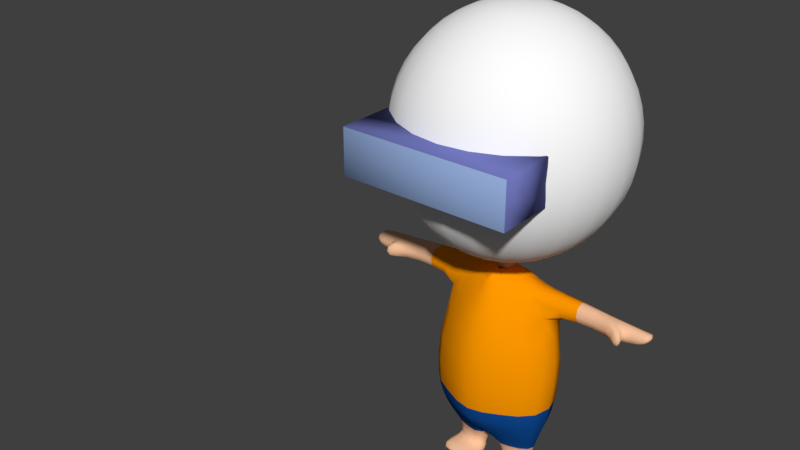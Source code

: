 # Source: 016_004.blend  (saved by Blender 2.79.0; exported with 4.5.12 LTS)
import bpy
from mathutils import Matrix  # noqa: F401  (used for matrix-valued properties, if any)

bpy.ops.wm.read_factory_settings(use_empty=True)
scene = bpy.context.scene
scene.name = 'Scene'

# ---- collections
col_collection_1 = bpy.data.collections.new('Collection 1'); scene.collection.children.link(col_collection_1)

# ---- materials (node trees are filled in below, after node groups)
mat_f7c39c = bpy.data.materials.new('#F7C39C')
mat_f7c39c.alpha_threshold = 0.0
mat_f7c39c.use_transparent_shadow = False
mat_f7c39c.diffuse_color = (0.9301, 0.5457, 0.3325, 1.0)
mat_f7c39c.roughness = 0.5
mat_ffffff = bpy.data.materials.new('#FFFFFF')
mat_ffffff.alpha_threshold = 0.0
mat_ffffff.use_transparent_shadow = False
mat_ffffff.diffuse_color = (1.0, 1.0, 1.0, 1.0)
mat_ffffff.roughness = 0.5
mat_7177bc = bpy.data.materials.new('#7177BC')
mat_7177bc.alpha_threshold = 0.0
mat_7177bc.use_transparent_shadow = False
mat_7177bc.diffuse_color = (0.1651, 0.1845, 0.5029, 1.0)
mat_7177bc.roughness = 0.5
mat_94adda = bpy.data.materials.new('#94ADDA')
mat_94adda.alpha_threshold = 0.0
mat_94adda.use_transparent_shadow = False
mat_94adda.diffuse_color = (0.2961, 0.4179, 0.7011, 1.0)
mat_94adda.roughness = 0.5
mat_ff9900 = bpy.data.materials.new('#FF9900')
mat_ff9900.alpha_threshold = 0.0
mat_ff9900.use_transparent_shadow = False
mat_ff9900.diffuse_color = (1.0, 0.3185, 0.0, 1.0)
mat_ff9900.roughness = 0.5
mat_114d97 = bpy.data.materials.new('#114D97')
mat_114d97.alpha_threshold = 0.0
mat_114d97.use_transparent_shadow = False
mat_114d97.diffuse_color = (0.005605, 0.07421, 0.3095, 1.0)
mat_114d97.roughness = 0.5

# ---- material node trees

# ---- world
world_x = bpy.data.worlds.new('ワールド'); scene.world = world_x
world_x.use_sun_shadow = False
world_x.sun_shadow_jitter_overblur = 0.0
world_x.cycles.sampling_method = 'MANUAL'

# ---- meshes
me_x = bpy.data.meshes.new('立方体')
me_x.from_pydata([(0.2179, 0.7927, 1.0), (0.5198, 0.9855, 0.8937), (0.1451, 0.6922, 1.0), (0.1451, 0.3755, 1.0), (0.2179, 0.245, 1.0), (0.5198, 0.0673, 0.8937), (0.847, 1.102, 0.5929), (0.7391, 0.1323, 0.8824), (0.7391, 0.949, 0.8824), (0.847, 0.139, 0.5934), (1.366, 0.2436, 0.8715), (1.366, 0.8775, 0.8715), (1.101, 1.076, 0.01891), (1.366, 0.2436, 0.6264), (1.905, 0.2436, 0.8476), (1.905, 0.7601, 0.8476), (1.101, -0.2645, 0.01891), (1.366, 0.8757, 0.6258), (1.905, 0.2436, 0.6267), (2.091, 0.2436, 0.8444), (2.091, 0.7601, 0.8444), (1.009, 1.011, -0.6759), (1.009, -0.364, -0.6759), (1.905, 0.7587, 0.6262), (2.124, -0.165, 0.6274), (2.091, 0.7587, 0.6262), (2.124, -0.2301, 0.797), (2.384, 0.2436, 0.8243), (2.384, 0.7375, 0.8243), (0.8768, 0.7975, -1.0), (0.8768, -0.1371, -1.0), (2.091, 0.2436, 0.6267), (2.199, 0.01871, 0.6274), (2.235, 0.02039, 0.797), (2.374, 0.2436, 0.6405), (2.561, 0.2791, 0.8132), (2.561, 0.7041, 0.8132), (0.7432, 0.1911, -1.239), (0.7432, 0.6684, -1.239), (2.374, 0.7362, 0.64), (2.548, 0.2831, 0.7461), (2.548, 0.7029, 0.7458), (0.09128, -0.1676, -1.239), (0.6519, 0.4352, -1.478), (0.6519, 0.5539, -1.478), (0.09128, 0.6994, -1.239), (0.1826, 0.3653, -1.478), (0.7536, 0.5083, -1.501), (0.1826, 0.5984, -1.478), (0.1585, -0.2354, -1.488), (0.7536, -0.2354, -1.509), (0.1281, 0.59, -1.501), (0.6942, -0.2354, -1.487), (0.1281, -0.2354, -1.508), (0.7536, -0.2354, -1.577), (0.7536, 0.4266, -1.577), (0.1281, -0.5119, -1.524), (0.1281, 0.4733, -1.577), (0.7536, -0.5119, -1.524), (0.7536, -0.5119, -1.577), (0.1281, -0.2354, -1.577), (0.1281, -0.5119, -1.577), (0.8467, 3.305, 3.272), (0.9444, 3.624, 2.935), (0.9777, 3.733, 2.572), (0.6913, 2.796, 3.562), (1.467, 2.134, 3.272), (1.636, 2.318, 2.935), (0.9444, 3.624, 2.21), (1.693, 2.381, 2.572), (0.4888, 2.134, 3.785), (1.197, 1.84, 3.562), (1.693, 0.5338, 3.272), (1.889, 0.5338, 2.935), (0.8467, 3.305, 1.872), (1.636, 2.318, 2.21), (1.955, 0.5338, 2.572), (0.253, 1.362, 3.925), (0.8467, 1.457, 3.785), (1.383, 0.5338, 3.562), (1.467, -1.066, 3.272), (1.636, -1.25, 2.935), (0.6913, 2.796, 1.582), (1.467, 2.134, 1.872), (1.889, 0.5338, 2.21), (1.693, -1.313, 2.572), (0.4383, 1.012, 3.925), (0.9777, 0.5338, 3.785), (1.197, -0.7724, 3.562), (0.8467, -2.237, 3.272), (0.9444, -2.557, 2.935), (0.4888, 2.134, 1.36), (1.197, 1.84, 1.582), (1.693, 0.5338, 1.872), (1.636, -1.25, 2.21), (0.9777, -2.666, 2.572), (0.5061, 0.5338, 3.925), (0.8467, -0.3898, 3.785), (0.6913, -1.729, 3.562), (0.253, 1.362, 1.22), (0.8467, 1.457, 1.36), (1.383, 0.5338, 1.582), (1.467, -1.066, 1.872), (0.9444, -2.557, 2.21), (0.4383, 0.05573, 3.925), (0.4888, -1.066, 3.785), (0.07257, 0.7713, 1.186), (0.4383, 1.012, 1.22), (0.9777, 0.5338, 1.36), (1.197, -0.7724, 1.582), (0.8467, -2.237, 1.872), (0.253, -0.2943, 3.925), (0.5061, 0.5338, 1.22), (0.8467, -0.3898, 1.36), (0.6913, -1.729, 1.582), (0.1451, 0.5338, 1.186), (0.1451, 0.6922, 1.188), (0.4383, 0.05573, 1.22), (0.4888, -1.066, 1.36), (0.253, -0.2943, 1.22), (0.07257, 0.2963, 1.186), (0.1451, 0.3755, 1.188), (0.0, 1.085, 0.9057), (0.0, 0.861, 1.0), (-0.2179, 0.7927, 1.0), (-0.5198, 0.9855, 0.8937), (0.0, 0.8505, 1.0), (-0.1451, 0.6922, 1.0), (-0.1451, 0.3755, 1.0), (0.0, 0.2172, 1.0), (0.0, 0.05652, 1.0), (-0.2179, 0.245, 1.0), (9.313e-10, 1.455, 0.6925), (-0.5198, 0.0673, 0.8937), (0.0, 0.8505, 0.9989), (0.0, 0.2172, 0.9332), (0.0, -0.3353, 0.912), (-0.847, 1.102, 0.5929), (-0.7391, 0.1323, 0.8824), (-0.7391, 0.949, 0.8824), (9.313e-10, 1.572, 0.01891), (-0.847, 0.139, 0.5934), (-1.366, 0.2436, 0.8715), (-1.366, 0.8775, 0.8715), (-1.101, 1.076, 0.01891), (-1.366, 0.2436, 0.6264), (-1.905, 0.2436, 0.8476), (-1.905, 0.7601, 0.8476), (0.0, -0.9941, 0.5935), (-0.0003479, 1.531, -0.6759), (-1.101, -0.2645, 0.01891), (-1.366, 0.8757, 0.6258), (-1.905, 0.2436, 0.6267), (-2.091, 0.2436, 0.8444), (-2.091, 0.7601, 0.8444), (-1.058, 1.085, -0.6759), (-1.058, -0.364, -0.6759), (-1.905, 0.7587, 0.6262), (-2.124, -0.165, 0.6274), (-2.091, 0.7587, 0.6262), (-2.124, -0.2301, 0.797), (-2.384, 0.2436, 0.8243), (-2.384, 0.7375, 0.8243), (0.000174, -1.471, 0.01891), (0.0, 0.869, -1.0), (-0.8824, 0.7975, -1.0), (-0.8824, -0.1371, -1.0), (-2.091, 0.2436, 0.6267), (-2.199, 0.01871, 0.6274), (-2.235, 0.02039, 0.797), (-2.374, 0.2436, 0.6405), (-2.561, 0.2791, 0.8132), (-2.561, 0.7041, 0.8132), (-0.7432, 0.1911, -1.239), (-0.7432, 0.6684, -1.239), (-0.0003479, -1.376, -0.6759), (-2.374, 0.7362, 0.64), (-2.548, 0.2831, 0.6622), (-2.548, 0.7029, 0.6619), (-0.09128, -0.1206, -1.239), (-0.6519, 0.4352, -1.478), (-0.6519, 0.5539, -1.478), (0.0, -0.6805, -1.0), (-0.09128, 0.6994, -1.239), (-0.1826, 0.3653, -1.478), (-0.7536, 0.5083, -1.501), (-0.1826, 0.5984, -1.478), (-0.1585, -0.2354, -1.488), (-0.7536, -0.2354, -1.509), (-0.1281, 0.59, -1.501), (-0.6942, -0.2354, -1.487), (-0.1281, -0.2354, -1.508), (-0.7536, -0.2354, -1.577), (-0.7536, 0.4266, -1.577), (-0.1281, -0.5119, -1.524), (-0.1281, 0.4733, -1.577), (-0.7536, -0.5119, -1.524), (-0.7536, -0.5119, -1.577), (-0.1281, -0.2354, -1.577), (-0.1281, -0.5119, -1.577), (0.0, 4.102, 2.935), (0.0, 3.733, 3.272), (-0.8467, 3.305, 3.272), (-0.9444, 3.624, 2.935), (0.0, 4.228, 2.572), (-0.9777, 3.733, 2.572), (0.0, 3.146, 3.562), (-0.6913, 2.796, 3.562), (-1.467, 2.134, 3.272), (-1.636, 2.318, 2.935), (0.0, 4.102, 2.21), (-0.9444, 3.624, 2.21), (-1.693, 2.381, 2.572), (0.0, 2.381, 3.785), (-0.4888, 2.134, 3.785), (-1.197, 1.84, 3.562), (-1.693, 0.5338, 3.272), (-1.889, 0.5338, 2.935), (0.0, 3.733, 1.872), (-0.8467, 3.305, 1.872), (-1.636, 2.318, 2.21), (-1.955, 0.5338, 2.572), (0.0, 1.49, 3.925), (-0.253, 1.362, 3.925), (-0.8467, 1.457, 3.785), (-1.383, 0.5338, 3.562), (-1.467, -1.066, 3.272), (-1.636, -1.25, 2.935), (0.0, 3.146, 1.582), (-0.6913, 2.796, 1.582), (-1.467, 2.134, 1.872), (-1.889, 0.5338, 2.21), (-1.693, -1.313, 2.572), (0.0, 0.5338, 3.972), (-0.4383, 1.012, 3.925), (-0.9777, 0.5338, 3.785), (-1.197, -0.7724, 3.562), (-0.8467, -2.237, 3.272), (-0.9444, -2.557, 2.935), (0.0, 2.381, 1.36), (-0.4888, 2.134, 1.36), (-1.197, 1.84, 1.582), (-1.693, 0.5338, 1.872), (-1.636, -1.25, 2.21), (-0.9777, -2.666, 2.572), (-0.5061, 0.5338, 3.925), (-0.8467, -0.3898, 3.785), (-0.6913, -1.729, 3.562), (0.0, -2.666, 3.272), (0.0, -3.035, 2.935), (0.0, 1.49, 1.22), (-0.253, 1.362, 1.22), (-0.8467, 1.457, 1.36), (-1.383, 0.5338, 1.582), (-1.467, -1.066, 1.872), (-0.9444, -2.557, 2.21), (0.0, -3.161, 2.572), (-0.4383, 0.05573, 3.925), (-0.4888, -1.066, 3.785), (0.0, -2.079, 3.562), (0.0, 0.8505, 1.188), (-0.07257, 0.7713, 1.186), (-0.4383, 1.012, 1.22), (-0.9777, 0.5338, 1.36), (-1.197, -0.7724, 1.582), (-0.8467, -2.237, 1.872), (0.0, -3.035, 2.21), (-0.253, -0.2943, 3.925), (0.0, -1.313, 3.785), (-0.5061, 0.5338, 1.22), (-0.8467, -0.3898, 1.36), (-0.6913, -1.729, 1.582), (0.0, -2.666, 1.872), (0.0, -0.4224, 3.925), (-0.1451, 0.5338, 1.186), (-0.1451, 0.6922, 1.188), (-0.4383, 0.05573, 1.22), (-0.4888, -1.066, 1.36), (0.0, -2.079, 1.582), (-0.253, -0.2943, 1.22), (0.0, -1.313, 1.36), (-0.07257, 0.2963, 1.186), (-0.1451, 0.3755, 1.188), (0.0, -0.4224, 1.22), (0.0, 0.2172, 1.188), (0.0, 0.8505, 0.8851), (0.0, 0.8505, 1.355), (0.1451, 0.6922, 0.8851), (0.1451, 0.6922, 1.355), (0.1451, 0.3755, 0.8851), (0.1451, 0.3755, 1.355), (-1.465e-08, 0.2172, 0.8851), (-1.465e-08, 0.2172, 1.355), (-0.1451, 0.3755, 0.8851), (-0.1451, 0.3755, 1.355), (-0.1451, 0.6922, 0.8851), (-0.1451, 0.6922, 1.355), (-1.361, -3.525, 2.312), (-1.361, -3.525, 2.845), (-1.361, -1.749, 2.312), (-1.361, -1.749, 2.845), (1.361, -3.525, 2.312), (1.361, -3.525, 2.845), (1.361, -1.749, 2.312), (1.361, -1.749, 2.845), (0.2599, 1.021, 0.892), (0.109, 0.8268, 1.0), (0.109, 0.1507, 1.0), (0.2599, -0.134, 0.9028), (0.4235, 1.257, 0.6423), (0.4235, -0.5755, 0.5935), (0.5363, 1.339, 0.01891), (0.465, 1.447, -0.6759), (0.5364, -0.9952, 0.01891), (0.4384, 0.8614, -1.0), (0.465, -0.8601, -0.6759), (0.4384, -0.4292, -1.0), (0.4172, 0.712, -1.239), (0.4172, -0.02218, -1.239), (0.4172, 0.02727, -1.407), (0.4172, 0.5762, -1.478), (0.4264, -0.2354, -1.457), (0.4175, 0.59, -1.501), (0.4409, -0.5119, -1.524), (0.4175, 0.5083, -1.577), (0.4409, -0.2354, -1.577), (0.4409, -0.5119, -1.577), (-0.2599, 1.021, 0.892), (-0.109, 0.8268, 1.0), (-0.109, 0.1507, 1.0), (-0.2599, -0.134, 0.9028), (-0.4235, 1.257, 0.6423), (-0.4235, -0.5755, 0.5935), (-0.5363, 1.339, 0.01891), (-0.5047, 1.447, -0.6759), (-0.5362, -0.9952, 0.01891), (-0.4412, 0.8614, -1.0), (-0.5047, -0.8601, -0.6759), (-0.4412, -0.4292, -1.0), (-0.4172, 0.712, -1.239), (-0.4172, 0.001367, -1.239), (-0.4172, 0.02727, -1.407), (-0.4172, 0.5762, -1.478), (-0.4264, -0.2354, -1.457), (-0.4175, 0.59, -1.501), (-0.4409, -0.5119, -1.524), (-0.4175, 0.5083, -1.577), (-0.4409, -0.2354, -1.577), (-0.4409, -0.5119, -1.577), (0.9379, -0.2506, -0.838), (0.9379, 0.9987, -0.838), (-0.000174, 1.262, -0.838), (-0.9801, 0.9852, -0.838), (-0.9801, -0.2506, -0.838), (-0.000174, -1.1, -0.8328), (0.4517, -0.6295, -0.838), (0.4517, 1.174, -0.838), (-0.473, -0.6295, -0.838), (-0.473, 1.174, -0.838), (-0.2179, 0.6759, 1.0), (-0.5198, 0.7897, 0.8937), (-0.7391, 0.7748, 0.8824), (-1.366, 0.7423, 0.8715), (-1.905, 0.65, 0.8476), (-0.847, 0.8966, 0.593), (-1.101, 0.7903, 0.01891), (-1.366, 0.7409, 0.6259), (-2.091, 0.65, 0.8444), (-1.058, 0.7761, -0.6759), (-1.905, 0.6489, 0.6263), (-2.384, 0.6322, 0.8243), (-0.8824, 0.5982, -1.0), (-2.091, 0.6489, 0.6263), (-2.561, 0.6135, 0.8132), (-0.7432, 0.5666, -1.239), (-2.374, 0.6312, 0.6401), (-2.548, 0.6134, 0.662), (-0.6519, 0.5286, -1.478), (-0.109, 0.6827, 1.0), (-0.9801, 0.7217, -0.838)], [], [(305, 122, 123, 306), (306, 123, 126, 2, 3, 129, 130, 307), (305, 1, 6, 309), (1, 0, 4, 5), (307, 130, 136, 308), (1, 5, 7, 8), (309, 6, 12, 311), (6, 1, 8), (5, 9, 7), (8, 7, 10, 11), (308, 136, 148, 310), (9, 13, 10, 7), (11, 10, 14, 15), (311, 12, 21, 312), (12, 6, 9, 16), (17, 6, 8, 11), (9, 6, 17, 13), (10, 13, 18, 14), (11, 15, 23, 17), (15, 14, 19, 20), (310, 148, 163, 313), (21, 12, 16, 22), (13, 17, 23, 18), (18, 24, 26, 14), (23, 15, 20, 25), (14, 26, 33, 19), (20, 19, 27, 28), (313, 163, 175, 315), (18, 23, 25, 31), (18, 31, 32, 24), (20, 28, 39, 25), (19, 31, 34, 27), (28, 27, 35, 36), (29, 30, 37, 38), (31, 25, 39, 34), (26, 24, 32, 33), (32, 31, 19, 33), (34, 40, 35, 27), (28, 36, 41, 39), (41, 36, 35, 40), (314, 317, 45, 164), (318, 316, 182, 42), (38, 37, 43, 44), (39, 41, 40, 34), (318, 319, 43, 37), (317, 320, 48, 45), (44, 43, 52, 50, 47), (182, 164, 45, 42), (42, 45, 48, 46), (319, 321, 52, 43), (320, 322, 51, 48), (49, 46, 48, 51, 53), (47, 50, 54, 55), (321, 323, 58, 52), (49, 53, 56), (322, 47, 55, 324), (54, 50, 58, 59), (324, 55, 54, 325), (50, 52, 58), (60, 53, 51, 57), (56, 53, 60, 61), (325, 54, 59, 326), (323, 56, 61, 326), (200, 201, 62, 63), (204, 200, 63, 64), (201, 206, 65, 62), (63, 62, 66, 67), (210, 204, 64, 68), (64, 63, 67, 69), (206, 213, 70, 65), (62, 65, 71, 66), (67, 66, 72, 73), (218, 210, 68, 74), (68, 64, 69, 75), (69, 67, 73, 76), (213, 222, 77, 70), (65, 70, 78, 71), (66, 71, 79, 72), (73, 72, 80, 81), (228, 218, 74, 82), (74, 68, 75, 83), (75, 69, 76, 84), (76, 73, 81, 85), (222, 233, 77), (70, 77, 86, 78), (71, 78, 87, 79), (72, 79, 88, 80), (81, 80, 89, 90), (239, 228, 82, 91), (82, 74, 83, 92), (83, 75, 84, 93), (84, 76, 85, 94), (85, 81, 90, 95), (77, 233, 86), (78, 86, 96, 87), (79, 87, 97, 88), (80, 88, 98, 89), (90, 89, 248, 249), (250, 239, 91, 99), (91, 82, 92, 100), (92, 83, 93, 101), (93, 84, 94, 102), (94, 85, 95, 103), (95, 90, 249, 256), (86, 233, 96), (87, 96, 104, 97), (88, 97, 105, 98), (89, 98, 259, 248), (260, 250, 99, 106), (99, 91, 100, 107), (100, 92, 101, 108), (101, 93, 102, 109), (102, 94, 103, 110), (103, 95, 256, 266), (96, 233, 104), (97, 104, 111, 105), (98, 105, 268, 259), (106, 99, 107, 116), (107, 100, 108, 112), (108, 101, 109, 113), (109, 102, 110, 114), (110, 103, 266, 272), (104, 233, 111), (105, 111, 273, 268), (116, 107, 112, 115), (112, 108, 113, 117), (113, 109, 114, 118), (114, 110, 272, 278), (111, 233, 273), (115, 112, 117, 121), (117, 113, 118, 119), (118, 114, 278, 280), (121, 117, 119, 120), (119, 118, 280, 283), (120, 119, 283, 284), (327, 328, 123, 122), (328, 378, 329, 130, 129, 128, 127, 126, 123), (327, 331, 137, 125), (360, 133, 131, 359), (126, 134, 123), (130, 136, 135, 129), (329, 330, 136, 130), (360, 361, 138, 133), (331, 333, 144, 137), (137, 139, 125), (133, 138, 141), (361, 362, 142, 138), (330, 332, 148, 136), (141, 138, 142, 145), (362, 363, 146, 142), (333, 334, 155, 144), (365, 150, 141, 364), (151, 143, 139, 137), (364, 366, 151, 137), (142, 146, 152, 145), (143, 151, 157, 147), (363, 367, 153, 146), (332, 335, 163, 148), (368, 156, 150, 365), (366, 369, 157, 151), (152, 146, 160, 158), (157, 159, 154, 147), (146, 153, 169, 160), (367, 370, 161, 153), (335, 337, 175, 163), (369, 372, 159, 157), (152, 158, 168, 167), (154, 159, 176, 162), (153, 161, 170, 167), (370, 373, 171, 161), (371, 374, 173, 166), (372, 375, 176, 159), (160, 169, 168, 158), (168, 169, 153, 167), (170, 161, 171, 177), (162, 176, 178, 172), (376, 177, 171, 373), (336, 164, 183, 339), (340, 179, 182, 338), (374, 377, 180, 173), (375, 170, 177, 376), (340, 173, 180, 341), (339, 183, 186, 342), (181, 185, 188, 190, 180, 377), (182, 179, 183, 164), (179, 184, 186, 183), (341, 180, 190, 343), (342, 186, 189, 344), (187, 191, 189, 186, 184), (185, 193, 192, 188), (343, 190, 196, 345), (187, 194, 191), (344, 346, 193, 185), (192, 197, 196, 188), (346, 347, 192, 193), (188, 196, 190), (198, 195, 189, 191), (194, 199, 198, 191), (347, 348, 197, 192), (345, 348, 199, 194), (200, 203, 202, 201), (204, 205, 203, 200), (201, 202, 207, 206), (203, 209, 208, 202), (210, 211, 205, 204), (205, 212, 209, 203), (206, 207, 214, 213), (202, 208, 215, 207), (209, 217, 216, 208), (218, 219, 211, 210), (211, 220, 212, 205), (212, 221, 217, 209), (213, 214, 223, 222), (207, 215, 224, 214), (208, 216, 225, 215), (217, 227, 226, 216), (228, 229, 219, 218), (219, 230, 220, 211), (220, 231, 221, 212), (221, 232, 227, 217), (222, 223, 233), (214, 224, 234, 223), (215, 225, 235, 224), (216, 226, 236, 225), (227, 238, 237, 226), (239, 240, 229, 228), (229, 241, 230, 219), (230, 242, 231, 220), (231, 243, 232, 221), (232, 244, 238, 227), (223, 234, 233), (224, 235, 245, 234), (225, 236, 246, 235), (226, 237, 247, 236), (238, 249, 248, 237), (250, 251, 240, 239), (240, 252, 241, 229), (241, 253, 242, 230), (242, 254, 243, 231), (243, 255, 244, 232), (244, 256, 249, 238), (234, 245, 233), (235, 246, 257, 245), (236, 247, 258, 246), (237, 248, 259, 247), (260, 261, 251, 250), (251, 262, 252, 240), (252, 263, 253, 241), (253, 264, 254, 242), (254, 265, 255, 243), (255, 266, 256, 244), (245, 257, 233), (246, 258, 267, 257), (247, 259, 268, 258), (261, 275, 262, 251), (262, 269, 263, 252), (263, 270, 264, 253), (264, 271, 265, 254), (265, 272, 266, 255), (257, 267, 233), (258, 268, 273, 267), (275, 274, 269, 262), (269, 276, 270, 263), (270, 277, 271, 264), (271, 278, 272, 265), (267, 273, 233), (274, 282, 276, 269), (276, 279, 277, 270), (277, 280, 278, 271), (282, 281, 279, 276), (279, 283, 280, 277), (281, 284, 283, 279), (350, 21, 22, 349), (356, 312, 21, 350), (358, 352, 155, 334), (379, 353, 156, 368), (357, 337, 156, 353), (355, 349, 22, 315), (285, 286, 288, 287), (287, 288, 290, 289), (289, 290, 292, 291), (291, 292, 294, 293), (288, 286, 296, 294, 292, 290), (293, 294, 296, 295), (295, 296, 286, 285), (285, 287, 289, 291, 293, 295), (297, 298, 300, 299), (299, 300, 304, 303), (303, 304, 302, 301), (301, 302, 298, 297), (299, 303, 301, 297), (304, 300, 298, 302), (354, 355, 315, 175), (351, 149, 312, 356), (58, 323, 326, 59), (60, 325, 326, 61), (57, 324, 325, 60), (51, 322, 324, 57), (49, 56, 323, 321), (44, 47, 322, 320), (46, 49, 321, 319), (38, 44, 320, 317), (42, 46, 319, 318), (37, 30, 316, 318), (29, 38, 317, 314), (16, 313, 315, 22), (9, 310, 313, 16), (140, 311, 312, 149), (5, 308, 310, 9), (132, 309, 311, 140), (4, 307, 308, 5), (122, 305, 309, 132), (0, 306, 307, 4), (1, 305, 306, 0), (354, 175, 337, 357), (351, 358, 334, 149), (196, 197, 348, 345), (198, 199, 348, 347), (195, 198, 347, 346), (189, 195, 346, 344), (187, 343, 345, 194), (181, 342, 344, 185), (184, 341, 343, 187), (174, 339, 342, 181), (179, 340, 341, 184), (173, 340, 338, 166), (165, 336, 339, 174), (150, 156, 337, 335), (141, 150, 335, 332), (140, 149, 334, 333), (133, 141, 332, 330), (132, 140, 333, 331), (131, 133, 330, 329), (122, 132, 331, 327), (359, 131, 329, 378), (125, 124, 328, 327), (164, 336, 358, 351), (182, 354, 357, 338), (164, 351, 356, 314), (182, 316, 355, 354), (316, 30, 349, 355), (338, 357, 353, 166), (371, 166, 353, 379), (336, 165, 352, 358), (314, 356, 350, 29), (29, 350, 349, 30), (165, 371, 379, 352), (124, 359, 378, 328), (352, 379, 368, 155), (176, 375, 376, 178), (174, 181, 377, 374), (178, 376, 373, 172), (167, 170, 375, 372), (165, 174, 374, 371), (162, 172, 373, 370), (152, 167, 372, 369), (154, 162, 370, 367), (145, 152, 369, 366), (155, 368, 365, 144), (147, 154, 367, 363), (141, 145, 366, 364), (144, 365, 364, 137), (143, 147, 363, 362), (139, 143, 362, 361), (125, 139, 361, 360), (125, 360, 359, 124)])
me_x.polygons.foreach_set('use_smooth', [True] * 366)
me_x.polygons.foreach_set('material_index', [4, 4, 4, 4, 4, 4, 4, 4, 4, 4, 4, 4, 0, 4, 4, 4, 4, 0, 0, 0, 4, 4, 0, 0, 0, 0, 0, 4, 0, 0, 0, 0, 0, 5, 0, 0, 0, 0, 0, 0, 5, 5, 0, 0, 0, 0, 0, 5, 0, 0, 0, 0, 0, 0, 0, 0, 0, 0, 0, 0, 0, 0, 0, 1, 1, 1, 1, 1, 1, 1, 1, 1, 1, 1, 1, 1, 1, 1, 1, 1, 1, 1, 1, 1, 1, 1, 1, 1, 1, 1, 1, 1, 1, 1, 1, 1, 1, 1, 1, 1, 1, 1, 1, 1, 1, 1, 1, 1, 1, 1, 1, 1, 1, 1, 1, 1, 1, 1, 1, 1, 1, 1, 1, 1, 1, 1, 1, 1, 1, 1, 1, 1, 1, 1, 1, 4, 4, 4, 4, 0, 0, 4, 4, 4, 4, 4, 4, 4, 4, 0, 4, 4, 4, 4, 0, 0, 0, 4, 4, 0, 0, 0, 0, 0, 4, 0, 0, 0, 0, 0, 5, 0, 0, 0, 0, 0, 0, 5, 5, 0, 0, 0, 0, 0, 5, 0, 0, 0, 0, 0, 0, 0, 0, 0, 0, 0, 0, 0, 0, 0, 1, 1, 1, 1, 1, 1, 1, 1, 1, 1, 1, 1, 1, 1, 1, 1, 1, 1, 1, 1, 1, 1, 1, 1, 1, 1, 1, 1, 1, 1, 1, 1, 1, 1, 1, 1, 1, 1, 1, 1, 1, 1, 1, 1, 1, 1, 1, 1, 1, 1, 1, 1, 1, 1, 1, 1, 1, 1, 1, 1, 1, 1, 1, 1, 1, 1, 1, 1, 1, 1, 1, 1, 5, 5, 5, 5, 5, 5, 0, 0, 0, 0, 1, 0, 0, 0, 2, 1, 2, 3, 2, 2, 5, 5, 0, 0, 0, 0, 0, 0, 0, 0, 0, 5, 5, 4, 4, 4, 4, 4, 4, 4, 4, 4, 5, 5, 0, 0, 0, 0, 0, 0, 0, 0, 0, 5, 5, 4, 4, 4, 4, 4, 4, 4, 4, 4, 5, 5, 5, 5, 5, 5, 5, 5, 5, 5, 5, 4, 5, 0, 0, 0, 0, 5, 0, 0, 0, 0, 4, 0, 4, 4, 0, 4, 4, 4])
_k = {(285, 287): 1.0, (286, 288): 1.0, (287, 289): 1.0, (288, 290): 1.0, (289, 291): 1.0, (290, 292): 1.0, (291, 293): 1.0, (292, 294): 1.0, (293, 295): 1.0, (294, 296): 1.0, (285, 295): 1.0, (286, 296): 1.0, (297, 299): 1.0, (297, 298): 1.0, (298, 300): 1.0, (299, 300): 1.0, (299, 303): 1.0, (300, 304): 1.0, (303, 304): 1.0, (301, 303): 1.0, (302, 304): 1.0, (301, 302): 1.0, (297, 301): 1.0, (298, 302): 1.0}
me_x.attributes.new('crease_edge', 'FLOAT', 'EDGE').data.foreach_set('value', [_k.get((min(e.vertices), max(e.vertices)), 0.0) for e in me_x.edges])
_uv = me_x.uv_layers.new(name='UVMap')
_uv.uv.foreach_set('vector', [0.5, 0.0, 1.0, 0.0, 1.0, 1.0, 0.5, 1.0, 0.6768, 0.9268, 0.8536, 0.8536, 1.0, 0.5, 0.8536, 0.1464, 0.5, 0.0, 0.1464, 0.1464, 0.0, 0.5, 0.07322, 0.6768, 0.5, 0.0, 1.0, 0.0, 1.0, 1.0, 0.5, 1.0, 0.0, 0.0, 1.0, 0.0, 1.0, 1.0, 0.0, 1.0, 0.5, 0.0, 1.0, 0.0, 1.0, 1.0, 0.5, 1.0, 0.0, 0.0, 1.0, 0.0, 1.0, 1.0, 0.0, 1.0, 0.5, 0.0, 1.0, 0.0, 1.0, 1.0, 0.5, 1.0, 0.0, 0.0, 1.0, 0.0, 1.0, 1.0, 0.0, 0.0, 1.0, 0.0, 1.0, 1.0, 0.0, 0.0, 1.0, 0.0, 1.0, 1.0, 0.0, 1.0, 0.5, 0.0, 1.0, 0.0, 1.0, 1.0, 0.5, 1.0, 0.0, 0.0, 1.0, 0.0, 1.0, 1.0, 0.0, 1.0, 0.0, 0.0, 1.0, 0.0, 1.0, 1.0, 0.0, 1.0, 0.5, 0.0, 1.0, 0.0, 1.0, 1.0, 0.5, 1.0, 0.0, 0.0, 1.0, 0.0, 1.0, 1.0, 0.0, 1.0, 0.0, 0.0, 1.0, 0.0, 1.0, 1.0, 0.0, 1.0, 0.0, 0.0, 1.0, 0.0, 1.0, 1.0, 0.0, 1.0, 0.0, 0.0, 1.0, 0.0, 1.0, 1.0, 0.0, 1.0, 0.0, 0.0, 1.0, 0.0, 1.0, 1.0, 0.0, 1.0, 0.0, 0.0, 1.0, 0.0, 1.0, 1.0, 0.0, 1.0, 0.5, 0.0, 1.0, 0.0, 1.0, 1.0, 0.5, 1.0, 0.0, 0.0, 1.0, 0.0, 1.0, 1.0, 0.0, 1.0, 0.0, 0.0, 1.0, 0.0, 1.0, 1.0, 0.0, 1.0, 0.0, 0.0, 1.0, 0.0, 1.0, 1.0, 0.0, 1.0, 0.0, 0.0, 1.0, 0.0, 1.0, 1.0, 0.0, 1.0, 0.0, 0.0, 1.0, 0.0, 1.0, 1.0, 0.0, 1.0, 0.0, 0.0, 1.0, 0.0, 1.0, 1.0, 0.0, 1.0, 0.5, 0.0, 1.0, 0.0, 1.0, 1.0, 0.5, 1.0, 0.0, 0.0, 1.0, 0.0, 1.0, 1.0, 0.0, 1.0, 0.0, 0.0, 1.0, 0.0, 1.0, 1.0, 0.0, 1.0, 0.0, 0.0, 1.0, 0.0, 1.0, 1.0, 0.0, 1.0, 0.0, 0.0, 1.0, 0.0, 1.0, 1.0, 0.0, 1.0, 0.0, 0.0, 1.0, 0.0, 1.0, 1.0, 0.0, 1.0, 0.0, 0.0, 1.0, 0.0, 1.0, 1.0, 0.0, 1.0, 0.0, 0.0, 1.0, 0.0, 1.0, 1.0, 0.0, 1.0, 0.0, 0.0, 1.0, 0.0, 1.0, 1.0, 0.0, 1.0, 0.0, 0.0, 1.0, 0.0, 1.0, 1.0, 0.0, 1.0, 0.0, 0.0, 1.0, 0.0, 1.0, 1.0, 0.0, 1.0, 0.0, 0.0, 1.0, 0.0, 1.0, 1.0, 0.0, 1.0, 0.0, 0.0, 1.0, 0.0, 1.0, 1.0, 0.0, 1.0, 0.0, 0.5, 1.0, 0.5, 1.0, 1.0, 0.0, 1.0, 0.0, 0.5, 1.0, 0.5, 1.0, 1.0, 0.0, 1.0, 0.0, 0.0, 1.0, 0.0, 1.0, 1.0, 0.0, 1.0, 0.0, 0.0, 1.0, 0.0, 1.0, 1.0, 0.0, 1.0, 0.0, 0.5, 1.0, 0.5, 1.0, 1.0, 0.0, 1.0, 0.0, 0.5, 1.0, 0.5, 1.0, 1.0, 0.0, 1.0, 0.5, 1.0, 0.9755, 0.6545, 0.7939, 0.09549, 0.2061, 0.09549, 0.02447, 0.6545, 0.0, 0.0, 1.0, 0.0, 1.0, 1.0, 0.0, 1.0, 0.0, 0.0, 1.0, 0.0, 1.0, 1.0, 0.0, 1.0, 0.0, 0.5, 1.0, 0.5, 1.0, 1.0, 0.0, 1.0, 0.0, 0.5, 1.0, 0.5, 1.0, 1.0, 0.0, 1.0, 0.5, 1.0, 0.9755, 0.6545, 0.7939, 0.09549, 0.2061, 0.09549, 0.02447, 0.6545, 0.0, 0.0, 1.0, 0.0, 1.0, 1.0, 0.0, 1.0, 0.0, 0.5, 1.0, 0.5, 1.0, 1.0, 0.0, 1.0, 0.0, 0.0, 1.0, 0.0, 1.0, 1.0, 0.5, 0.0, 1.0, 0.0, 1.0, 1.0, 0.5, 1.0, 0.0, 0.0, 1.0, 0.0, 1.0, 1.0, 0.0, 1.0, 0.5, 0.0, 1.0, 0.0, 1.0, 1.0, 0.5, 1.0, 0.0, 0.0, 1.0, 0.0, 1.0, 1.0, 0.0, 0.0, 1.0, 0.0, 1.0, 1.0, 0.0, 1.0, 0.0, 0.0, 1.0, 0.0, 1.0, 1.0, 0.0, 1.0, 0.5, 0.0, 1.0, 0.0, 1.0, 1.0, 0.5, 1.0, 0.5, 0.0, 1.0, 0.0, 1.0, 1.0, 0.5, 1.0, 0.0, 0.0, 1.0, 0.0, 1.0, 1.0, 0.0, 1.0, 0.0, 0.0, 1.0, 0.0, 1.0, 1.0, 0.0, 1.0, 0.0, 0.0, 1.0, 0.0, 1.0, 1.0, 0.0, 1.0, 0.0, 0.0, 1.0, 0.0, 1.0, 1.0, 0.0, 1.0, 0.0, 0.0, 1.0, 0.0, 1.0, 1.0, 0.0, 1.0, 0.0, 0.0, 1.0, 0.0, 1.0, 1.0, 0.0, 1.0, 0.0, 0.0, 1.0, 0.0, 1.0, 1.0, 0.0, 1.0, 0.0, 0.0, 1.0, 0.0, 1.0, 1.0, 0.0, 1.0, 0.0, 0.0, 1.0, 0.0, 1.0, 1.0, 0.0, 1.0, 0.0, 0.0, 1.0, 0.0, 1.0, 1.0, 0.0, 1.0, 0.0, 0.0, 1.0, 0.0, 1.0, 1.0, 0.0, 1.0, 0.5, 0.0, 1.0, 0.01704, 1.0, 0.5, 0.5, 0.5, 0.0, 0.0, 1.0, 0.0, 1.0, 1.0, 0.0, 1.0, 0.0, 0.0, 1.0, 0.0, 1.0, 1.0, 0.0, 1.0, 0.0, 0.0, 1.0, 0.0, 1.0, 1.0, 0.0, 1.0, 0.0, 0.0, 1.0, 0.0, 1.0, 1.0, 0.0, 1.0, 0.0, 0.0, 1.0, 0.0, 1.0, 1.0, 0.0, 1.0, 0.0, 0.0, 1.0, 0.0, 1.0, 1.0, 0.0, 1.0, 0.0, 0.01704, 0.5, 0.0, 0.5, 0.5, 0.0, 0.5, 0.5, 0.5, 1.0, 0.5, 1.0, 0.983, 0.5, 1.0, 0.0, 0.0, 1.0, 0.0, 1.0, 1.0, 0.0, 0.0, 1.0, 0.0, 1.0, 1.0, 0.0, 1.0, 0.0, 0.0, 1.0, 0.0, 1.0, 1.0, 0.0, 1.0, 0.0, 0.0, 1.0, 0.0, 1.0, 1.0, 0.0, 1.0, 0.0, 0.0, 1.0, 0.0, 1.0, 1.0, 0.0, 1.0, 0.0, 0.0, 1.0, 0.0, 1.0, 1.0, 0.0, 1.0, 0.0, 0.0, 1.0, 0.0, 1.0, 1.0, 0.0, 1.0, 0.0, 0.0, 1.0, 0.0, 1.0, 1.0, 0.0, 1.0, 0.0, 0.5, 0.5, 0.5, 0.5, 1.0, 0.0, 0.983, 0.0, 0.0, 1.0, 0.0, 1.0, 1.0, 0.0, 1.0, 0.0, 0.0, 1.0, 0.0, 1.0, 1.0, 0.0, 0.0, 1.0, 0.0, 1.0, 1.0, 0.0, 1.0, 0.0, 0.0, 1.0, 0.0, 1.0, 1.0, 0.0, 1.0, 0.0, 0.0, 1.0, 0.0, 1.0, 1.0, 0.0, 1.0, 0.0, 0.0, 1.0, 0.0, 1.0, 1.0, 0.0, 1.0, 0.0, 0.0, 1.0, 0.0, 1.0, 1.0, 0.0, 1.0, 0.0, 0.0, 1.0, 0.0, 1.0, 1.0, 0.0, 1.0, 0.0, 0.0, 1.0, 0.0, 1.0, 1.0, 0.0, 1.0, 0.0, 0.0, 1.0, 0.0, 1.0, 1.0, 0.0, 1.0, 0.0, 0.0, 1.0, 0.0, 1.0, 1.0, 0.0, 1.0, 0.0, 0.0, 1.0, 0.0, 1.0, 1.0, 0.0, 1.0, 0.0, 0.0, 1.0, 0.0, 1.0, 1.0, 0.0, 0.0, 1.0, 0.0, 1.0, 1.0, 0.0, 1.0, 0.0, 0.0, 1.0, 0.0, 1.0, 1.0, 0.0, 1.0, 0.0, 0.0, 1.0, 0.0, 1.0, 1.0, 0.0, 1.0, 0.0, 0.0, 1.0, 0.0, 1.0, 1.0, 0.0, 1.0, 0.0, 0.0, 1.0, 0.0, 1.0, 1.0, 0.0, 1.0, 0.0, 0.0, 1.0, 0.0, 1.0, 1.0, 0.0, 1.0, 0.0, 0.0, 1.0, 0.0, 1.0, 1.0, 0.0, 1.0, 0.0, 0.0, 1.0, 0.0, 1.0, 1.0, 0.0, 1.0, 0.0, 0.0, 1.0, 0.0, 1.0, 1.0, 0.0, 1.0, 0.0, 0.0, 1.0, 0.0, 1.0, 1.0, 0.0, 0.0, 1.0, 0.0, 1.0, 1.0, 0.0, 1.0, 0.0, 0.0, 1.0, 0.0, 1.0, 1.0, 0.0, 1.0, 0.0, 0.0, 1.0, 0.0, 1.0, 1.0, 0.0, 1.0, 0.0, 0.0, 1.0, 0.0, 1.0, 1.0, 0.0, 1.0, 0.0, 0.0, 1.0, 0.0, 1.0, 1.0, 0.0, 1.0, 0.0, 0.0, 1.0, 0.0, 1.0, 1.0, 0.0, 1.0, 0.0, 0.0, 1.0, 0.0, 1.0, 1.0, 0.0, 1.0, 0.0, 0.0, 1.0, 0.0, 1.0, 1.0, 0.0, 0.0, 1.0, 0.0, 1.0, 1.0, 0.0, 1.0, 0.0, 0.0, 1.0, 0.0, 1.0, 1.0, 0.0, 1.0, 0.0, 0.0, 1.0, 0.0, 1.0, 1.0, 0.0, 1.0, 0.0, 0.0, 1.0, 0.0, 1.0, 1.0, 0.0, 1.0, 0.0, 0.0, 1.0, 0.0, 1.0, 1.0, 0.0, 1.0, 0.0, 0.0, 1.0, 0.0, 1.0, 1.0, 0.0, 0.0, 1.0, 0.0, 1.0, 1.0, 0.0, 1.0, 0.0, 0.0, 1.0, 0.0, 1.0, 1.0, 0.0, 1.0, 0.0, 0.0, 1.0, 0.0, 1.0, 1.0, 0.0, 1.0, 0.0, 0.0, 1.0, 0.0, 1.0, 1.0, 0.0, 1.0, 0.0, 0.0, 1.0, 0.0, 1.0, 1.0, 0.0, 1.0, 0.0, 0.0, 1.0, 0.0, 1.0, 1.0, 0.0, 1.0, 0.0, 0.5, 1.0, 0.5, 1.0, 1.0, 0.0, 1.0, 0.3232, 0.9268, 0.625, 0.8018, 0.9268, 0.6768, 1.0, 0.5, 0.8536, 0.1464, 0.5, 0.0, 0.1464, 0.1464, 0.0, 0.5, 0.1464, 0.8536, 0.0, 0.5, 1.0, 0.5, 1.0, 1.0, 0.0, 1.0, 0.5, 0.0, 1.0, 0.0, 1.0, 1.0, 0.5, 1.0, 0.0, 0.0, 1.0, 0.0, 1.0, 1.0, 0.0, 0.0, 1.0, 0.0, 1.0, 1.0, 0.0, 1.0, 0.0, 0.5, 1.0, 0.5, 1.0, 1.0, 0.0, 1.0, 0.0, 0.5, 1.0, 0.5, 1.0, 1.0, 0.0, 1.0, 0.0, 0.5, 1.0, 0.5, 1.0, 1.0, 0.0, 1.0, 0.0, 0.0, 1.0, 0.0, 1.0, 1.0, 0.0, 0.0, 1.0, 0.0, 1.0, 1.0, 0.0, 0.5, 1.0, 0.5, 1.0, 1.0, 0.0, 1.0, 0.0, 0.5, 1.0, 0.5, 1.0, 1.0, 0.0, 1.0, 0.0, 0.0, 1.0, 0.0, 1.0, 1.0, 0.0, 1.0, 0.0, 0.5, 1.0, 0.5, 1.0, 1.0, 0.0, 1.0, 0.0, 0.5, 1.0, 0.5, 1.0, 1.0, 0.0, 1.0, 0.5, 0.0, 1.0, 0.0, 1.0, 1.0, 0.5, 1.0, 0.0, 0.0, 1.0, 0.0, 1.0, 1.0, 0.0, 1.0, 0.0, 0.5, 1.0, 0.5, 1.0, 1.0, 0.0, 1.0, 0.0, 0.0, 1.0, 0.0, 1.0, 1.0, 0.0, 1.0, 0.0, 0.0, 1.0, 0.0, 1.0, 1.0, 0.0, 1.0, 0.0, 0.5, 1.0, 0.5, 1.0, 1.0, 0.0, 1.0, 0.0, 0.5, 1.0, 0.5, 1.0, 1.0, 0.0, 1.0, 0.5, 0.0, 1.0, 0.0, 1.0, 1.0, 0.5, 1.0, 0.0, 0.5, 1.0, 0.5, 1.0, 1.0, 0.0, 1.0, 0.0, 0.0, 1.0, 0.0, 1.0, 1.0, 0.0, 1.0, 0.0, 0.0, 1.0, 0.0, 1.0, 1.0, 0.0, 1.0, 0.0, 0.0, 1.0, 0.0, 1.0, 1.0, 0.0, 1.0, 0.0, 0.5, 1.0, 0.5, 1.0, 1.0, 0.0, 1.0, 0.0, 0.5, 1.0, 0.5, 1.0, 1.0, 0.0, 1.0, 0.0, 0.5, 1.0, 0.5, 1.0, 1.0, 0.0, 1.0, 0.0, 0.0, 1.0, 0.0, 1.0, 1.0, 0.0, 1.0, 0.0, 0.0, 1.0, 0.0, 1.0, 1.0, 0.0, 1.0, 0.0, 0.0, 1.0, 0.0, 1.0, 1.0, 0.0, 1.0, 0.0, 0.5, 1.0, 0.5, 1.0, 1.0, 0.0, 1.0, 0.0, 0.5, 1.0, 0.5, 1.0, 1.0, 0.0, 1.0, 0.0, 0.5, 1.0, 0.5, 1.0, 1.0, 0.0, 1.0, 0.0, 0.0, 1.0, 0.0, 1.0, 1.0, 0.0, 1.0, 0.0, 0.0, 1.0, 0.0, 1.0, 1.0, 0.0, 1.0, 0.0, 0.0, 1.0, 0.0, 1.0, 1.0, 0.0, 1.0, 0.0, 0.0, 1.0, 0.0, 1.0, 1.0, 0.0, 1.0, 0.5, 0.0, 1.0, 0.0, 1.0, 1.0, 0.5, 1.0, 0.5, 0.0, 1.0, 0.0, 1.0, 1.0, 0.5, 1.0, 0.5, 0.0, 1.0, 0.0, 1.0, 1.0, 0.5, 1.0, 0.0, 0.5, 1.0, 0.5, 1.0, 1.0, 0.0, 1.0, 0.5, 0.0, 1.0, 0.0, 1.0, 1.0, 0.5, 1.0, 0.5, 0.0, 1.0, 0.0, 1.0, 1.0, 0.5, 1.0, 0.5, 0.0, 1.0, 0.0, 1.0, 1.0, 0.5, 1.0, 0.5, 1.0, 0.9755, 0.6545, 0.7939, 0.09549, 0.2061, 0.09549, 0.02447, 0.6545, 0.2622, 0.8273, 0.0, 0.0, 1.0, 0.0, 1.0, 1.0, 0.0, 1.0, 0.0, 0.0, 1.0, 0.0, 1.0, 1.0, 0.0, 1.0, 0.5, 0.0, 1.0, 0.0, 1.0, 1.0, 0.5, 1.0, 0.5, 0.0, 1.0, 0.0, 1.0, 1.0, 0.5, 1.0, 0.5, 1.0, 0.9755, 0.6545, 0.7939, 0.09549, 0.2061, 0.09549, 0.02447, 0.6545, 0.0, 0.0, 1.0, 0.0, 1.0, 1.0, 0.0, 1.0, 0.5, 0.0, 1.0, 0.0, 1.0, 1.0, 0.5, 1.0, 0.0, 0.0, 1.0, 0.0, 1.0, 1.0, 0.0, 0.5, 1.0, 0.5, 1.0, 1.0, 0.0, 1.0, 0.0, 0.0, 1.0, 0.0, 1.0, 1.0, 0.0, 1.0, 0.0, 0.5, 1.0, 0.5, 1.0, 1.0, 0.0, 1.0, 0.0, 0.0, 1.0, 0.0, 1.0, 1.0, 0.0, 0.0, 1.0, 0.0, 1.0, 1.0, 0.0, 1.0, 0.0, 0.0, 1.0, 0.0, 1.0, 1.0, 0.0, 1.0, 0.0, 0.5, 1.0, 0.5, 1.0, 1.0, 0.0, 1.0, 0.0, 0.5, 1.0, 0.5, 1.0, 1.0, 0.0, 1.0, 0.0, 0.0, 1.0, 0.0, 1.0, 1.0, 0.0, 1.0, 0.0, 0.0, 1.0, 0.0, 1.0, 1.0, 0.0, 1.0, 0.0, 0.0, 1.0, 0.0, 1.0, 1.0, 0.0, 1.0, 0.0, 0.0, 1.0, 0.0, 1.0, 1.0, 0.0, 1.0, 0.0, 0.0, 1.0, 0.0, 1.0, 1.0, 0.0, 1.0, 0.0, 0.0, 1.0, 0.0, 1.0, 1.0, 0.0, 1.0, 0.0, 0.0, 1.0, 0.0, 1.0, 1.0, 0.0, 1.0, 0.0, 0.0, 1.0, 0.0, 1.0, 1.0, 0.0, 1.0, 0.0, 0.0, 1.0, 0.0, 1.0, 1.0, 0.0, 1.0, 0.0, 0.0, 1.0, 0.0, 1.0, 1.0, 0.0, 1.0, 0.0, 0.0, 1.0, 0.0, 1.0, 1.0, 0.0, 1.0, 0.0, 0.0, 1.0, 0.0, 1.0, 1.0, 0.0, 1.0, 0.0, 0.0, 1.0, 0.0, 1.0, 1.0, 0.0, 1.0, 0.0, 0.0, 1.0, 0.0, 1.0, 1.0, 0.0, 1.0, 0.0, 0.0, 1.0, 0.0, 1.0, 1.0, 0.0, 1.0, 0.0, 0.0, 1.0, 0.0, 1.0, 1.0, 0.0, 1.0, 0.0, 0.0, 1.0, 0.0, 1.0, 1.0, 0.0, 1.0, 0.0, 0.0, 1.0, 0.0, 1.0, 1.0, 0.0, 1.0, 0.0, 0.0, 1.0, 0.0, 1.0, 1.0, 0.0, 1.0, 0.0, 0.0, 1.0, 0.0, 1.0, 1.0, 0.0, 1.0, 0.0, 0.0, 1.0, 0.0, 1.0, 1.0, 0.0, 0.0, 1.0, 0.0, 1.0, 1.0, 0.0, 1.0, 0.0, 0.0, 1.0, 0.0, 1.0, 1.0, 0.0, 1.0, 0.0, 0.0, 1.0, 0.0, 1.0, 1.0, 0.0, 1.0, 0.0, 0.0, 1.0, 0.0, 1.0, 1.0, 0.0, 1.0, 0.0, 0.0, 1.0, 0.0, 1.0, 1.0, 0.0, 1.0, 0.0, 0.0, 1.0, 0.0, 1.0, 1.0, 0.0, 1.0, 0.0, 0.0, 1.0, 0.0, 1.0, 1.0, 0.0, 1.0, 0.0, 0.0, 1.0, 0.0, 1.0, 1.0, 0.0, 1.0, 0.0, 0.0, 1.0, 0.0, 1.0, 1.0, 0.0, 1.0, 0.0, 0.0, 1.0, 0.0, 1.0, 1.0, 0.0, 0.0, 1.0, 0.0, 1.0, 1.0, 0.0, 1.0, 0.0, 0.0, 1.0, 0.0, 1.0, 1.0, 0.0, 1.0, 0.0, 0.0, 1.0, 0.0, 1.0, 1.0, 0.0, 1.0, 0.0, 0.0, 1.0, 0.0, 1.0, 1.0, 0.0, 1.0, 0.0, 0.0, 1.0, 0.0, 1.0, 1.0, 0.0, 1.0, 0.0, 0.0, 1.0, 0.0, 1.0, 1.0, 0.0, 1.0, 0.0, 0.0, 1.0, 0.0, 1.0, 1.0, 0.0, 1.0, 0.0, 0.0, 1.0, 0.0, 1.0, 1.0, 0.0, 1.0, 0.0, 0.0, 1.0, 0.0, 1.0, 1.0, 0.0, 1.0, 0.0, 0.0, 1.0, 0.0, 1.0, 1.0, 0.0, 1.0, 0.0, 0.0, 1.0, 0.0, 1.0, 1.0, 0.0, 0.0, 1.0, 0.0, 1.0, 1.0, 0.0, 1.0, 0.0, 0.0, 1.0, 0.0, 1.0, 1.0, 0.0, 1.0, 0.0, 0.0, 1.0, 0.0, 1.0, 1.0, 0.0, 1.0, 0.0, 0.0, 1.0, 0.0, 1.0, 1.0, 0.0, 1.0, 0.0, 0.0, 1.0, 0.0, 1.0, 1.0, 0.0, 1.0, 0.0, 0.0, 1.0, 0.0, 1.0, 1.0, 0.0, 1.0, 0.0, 0.0, 1.0, 0.0, 1.0, 1.0, 0.0, 1.0, 0.0, 0.0, 1.0, 0.0, 1.0, 1.0, 0.0, 1.0, 0.0, 0.0, 1.0, 0.0, 1.0, 1.0, 0.0, 1.0, 0.0, 0.0, 1.0, 0.0, 1.0, 1.0, 0.0, 0.0, 1.0, 0.0, 1.0, 1.0, 0.0, 1.0, 0.0, 0.0, 1.0, 0.0, 1.0, 1.0, 0.0, 1.0, 0.0, 0.0, 1.0, 0.0, 1.0, 1.0, 0.0, 1.0, 0.0, 0.0, 1.0, 0.0, 1.0, 1.0, 0.0, 1.0, 0.0, 0.0, 1.0, 0.0, 1.0, 1.0, 0.0, 1.0, 0.0, 0.0, 1.0, 0.0, 1.0, 1.0, 0.0, 1.0, 0.0, 0.0, 1.0, 0.0, 1.0, 1.0, 0.0, 1.0, 0.0, 0.0, 1.0, 0.0, 1.0, 1.0, 0.0, 0.0, 1.0, 0.0, 1.0, 1.0, 0.0, 1.0, 0.0, 0.0, 1.0, 0.0, 1.0, 1.0, 0.0, 1.0, 0.0, 0.0, 1.0, 0.0, 1.0, 1.0, 0.0, 1.0, 0.0, 0.0, 1.0, 0.0, 1.0, 1.0, 0.0, 1.0, 0.0, 0.0, 1.0, 0.0, 1.0, 1.0, 0.0, 1.0, 0.0, 0.0, 1.0, 0.0, 1.0, 1.0, 0.0, 0.0, 1.0, 0.0, 1.0, 1.0, 0.0, 1.0, 0.0, 0.0, 1.0, 0.0, 1.0, 1.0, 0.0, 1.0, 0.0, 0.0, 1.0, 0.0, 1.0, 1.0, 0.0, 1.0, 0.0, 0.0, 1.0, 0.0, 1.0, 1.0, 0.0, 1.0, 0.0, 0.0, 1.0, 0.0, 1.0, 1.0, 0.0, 1.0, 0.0, 0.0, 1.0, 0.0, 1.0, 1.0, 0.0, 1.0, 0.5, 0.0, 1.0, 0.0, 1.0, 1.0, 0.5, 1.0, 0.5, 0.5, 1.0, 0.5, 1.0, 1.0, 0.5, 1.0, 0.5, 0.5, 1.0, 0.5, 1.0, 1.0, 0.5, 1.0, 0.5, 0.5, 1.0, 0.5, 1.0, 1.0, 0.5, 1.0, 0.5, 0.5, 1.0, 0.5, 1.0, 1.0, 0.5, 1.0, 0.5, 0.5, 1.0, 0.5, 1.0, 1.0, 0.5, 1.0, 0.0, 0.0, 1.0, 0.0, 1.0, 1.0, 0.0, 1.0, 0.0, 0.0, 1.0, 0.0, 1.0, 1.0, 0.0, 1.0, 0.0, 0.0, 1.0, 0.0, 1.0, 1.0, 0.0, 1.0, 0.0, 0.0, 1.0, 0.0, 1.0, 1.0, 0.0, 1.0, 0.5, 1.0, 0.933, 0.75, 0.933, 0.25, 0.5, 0.0, 0.06699, 0.25, 0.06699, 0.75, 0.0, 0.0, 1.0, 0.0, 1.0, 1.0, 0.0, 1.0, 0.0, 0.0, 1.0, 0.0, 1.0, 1.0, 0.0, 1.0, 0.5, 1.0, 0.933, 0.75, 0.933, 0.25, 0.5, 0.0, 0.06699, 0.25, 0.06699, 0.75, 0.0, 0.0, 1.0, 0.0, 1.0, 1.0, 0.0, 1.0, 0.0, 0.0, 1.0, 0.0, 1.0, 1.0, 0.0, 1.0, 0.0, 0.0, 1.0, 0.0, 1.0, 1.0, 0.0, 1.0, 0.0, 0.0, 1.0, 0.0, 1.0, 1.0, 0.0, 1.0, 0.0, 0.0, 1.0, 0.0, 1.0, 1.0, 0.0, 1.0, 0.0, 0.0, 1.0, 0.0, 1.0, 1.0, 0.0, 1.0, 0.0, 0.5, 0.5, 0.5, 0.5, 1.0, 0.0, 1.0, 0.5, 0.0, 1.0, 0.0, 1.0, 0.5, 0.5, 0.5, 0.0, 0.0, 0.5, 0.0, 0.5, 1.0, 0.0, 1.0, 0.0, 0.0, 0.5, 0.0, 0.5, 1.0, 0.0, 1.0, 0.0, 0.0, 0.5, 0.0, 0.5, 1.0, 0.0, 1.0, 0.0, 0.0, 0.5, 0.0, 0.5, 1.0, 0.0, 1.0, 0.0, 0.0, 1.0, 0.0, 1.0, 0.5, 0.0, 0.5, 0.0, 0.0, 1.0, 0.0, 1.0, 0.5, 0.0, 0.5, 0.0, 0.0, 1.0, 0.0, 1.0, 0.5, 0.0, 0.5, 0.0, 0.0, 1.0, 0.0, 1.0, 0.5, 0.0, 0.5, 0.0, 0.0, 1.0, 0.0, 1.0, 0.5, 0.0, 0.5, 0.0, 0.0, 1.0, 0.0, 1.0, 0.5, 0.0, 0.5, 0.0, 0.0, 1.0, 0.0, 1.0, 0.5, 0.0, 0.5, 0.0, 0.0, 0.5, 0.0, 0.5, 1.0, 0.0, 1.0, 0.0, 0.0, 0.5, 0.0, 0.5, 1.0, 0.0, 1.0, 0.0, 0.0, 0.5, 0.0, 0.5, 1.0, 0.0, 1.0, 0.0, 0.0, 0.5, 0.0, 0.5, 1.0, 0.0, 1.0, 0.0, 0.0, 0.5, 0.0, 0.5, 1.0, 0.0, 1.0, 0.0, 0.0, 0.5, 0.0, 0.5, 1.0, 0.0, 1.0, 0.0, 0.0, 0.5, 0.0, 0.5, 1.0, 0.0, 1.0, 0.5, 1.0, 0.6768, 0.9268, 0.07322, 0.6768, 0.1464, 0.8536, 0.0, 0.0, 0.5, 0.0, 0.5, 1.0, 0.0, 1.0, 0.5, 0.0, 1.0, 0.0, 1.0, 0.5, 0.5, 0.5, 0.0, 0.5, 0.5, 0.5, 0.5, 1.0, 0.0, 1.0, 0.0, 0.0, 1.0, 0.0, 1.0, 0.5, 0.0, 0.5, 0.0, 0.0, 1.0, 0.0, 1.0, 0.5, 0.0, 0.5, 0.0, 0.0, 1.0, 0.0, 1.0, 0.5, 0.0, 0.5, 0.0, 0.0, 1.0, 0.0, 1.0, 0.5, 0.0, 0.5, 0.0, 0.0, 0.5, 0.0, 0.5, 1.0, 0.0, 1.0, 0.0, 0.0, 0.5, 0.0, 0.5, 1.0, 0.0, 1.0, 0.0, 0.0, 0.5, 0.0, 0.5, 1.0, 0.0, 1.0, 0.0, 0.0, 0.5, 0.0, 0.5, 1.0, 0.0, 1.0, 0.0, 0.0, 0.5, 0.0, 0.5, 1.0, 0.0, 1.0, 0.0, 0.0, 0.5, 0.0, 0.5, 1.0, 0.0, 1.0, 0.0, 0.0, 0.5, 0.0, 0.5, 1.0, 0.0, 1.0, 0.0, 0.0, 1.0, 0.0, 1.0, 0.5, 0.0, 0.5, 0.0, 0.0, 1.0, 0.0, 1.0, 0.5, 0.0, 0.5, 0.0, 0.0, 1.0, 0.0, 1.0, 0.5, 0.0, 0.5, 0.0, 0.0, 1.0, 0.0, 1.0, 0.5, 0.0, 0.5, 0.0, 0.0, 1.0, 0.0, 1.0, 0.5, 0.0, 0.5, 0.0, 0.0, 1.0, 0.0, 1.0, 0.5, 0.0, 0.5, 0.0, 0.0, 1.0, 0.0, 1.0, 0.5, 0.0, 0.5, 0.6768, 0.9268, 0.8536, 0.8536, 0.9268, 0.6768, 0.625, 0.8018, 0.0, 0.0, 1.0, 0.0, 1.0, 0.5, 0.0, 0.5, 0.0, 0.0, 0.5, 0.0, 0.5, 0.5, 0.0, 0.5, 0.0, 0.0, 0.5, 0.0, 0.5, 0.5, 0.0, 0.5, 0.0, 0.0, 0.5, 0.0, 0.5, 0.5, 0.0, 0.5, 0.0, 0.0, 0.5, 0.0, 0.5, 0.5, 0.0, 0.5, 0.5, 0.0, 1.0, 0.0, 1.0, 0.5, 0.5, 0.5, 0.0, 0.5, 0.5, 0.5, 0.5, 1.0, 0.0, 1.0, 0.5, 0.0, 1.0, 0.0, 1.0, 0.5, 0.5, 0.5, 0.5, 0.0, 1.0, 0.0, 1.0, 0.5, 0.5, 0.5, 0.0, 0.5, 0.5, 0.5, 0.5, 1.0, 0.0, 1.0, 0.0, 0.0, 0.5, 0.0, 0.5, 1.0, 0.0, 1.0, 0.0, 0.0, 0.5, 0.0, 0.5, 0.5, 0.0, 0.5, 0.5, 1.0, 0.6768, 0.9268, 0.625, 0.8018, 0.3232, 0.9268, 0.0, 0.5, 0.5, 0.5, 0.5, 1.0, 0.0, 1.0, 0.0, 0.0, 0.5, 0.0, 0.5, 1.0, 0.0, 1.0, 0.0, 0.0, 1.0, 0.0, 1.0, 0.5, 0.0, 0.5, 0.0, 0.0, 0.5, 0.0, 0.5, 1.0, 0.0, 1.0, 0.0, 0.0, 1.0, 0.0, 1.0, 0.5, 0.0, 0.5, 0.0, 0.0, 1.0, 0.0, 1.0, 0.5, 0.0, 0.5, 0.0, 0.0, 1.0, 0.0, 1.0, 0.5, 0.0, 0.5, 0.0, 0.0, 1.0, 0.0, 1.0, 0.5, 0.0, 0.5, 0.0, 0.0, 1.0, 0.0, 1.0, 0.5, 0.0, 0.5, 0.0, 0.0, 1.0, 0.0, 1.0, 0.5, 0.0, 0.5, 0.0, 0.0, 0.5, 0.0, 0.5, 1.0, 0.0, 1.0, 0.0, 0.0, 1.0, 0.0, 1.0, 0.5, 0.0, 0.5, 0.0, 0.0, 1.0, 0.0, 1.0, 0.5, 0.0, 0.5, 0.0, 0.0, 0.5, 0.0, 0.5, 1.0, 0.0, 1.0, 0.0, 0.0, 1.0, 0.0, 1.0, 0.5, 0.0, 0.5, 0.0, 0.0, 1.0, 0.0, 1.0, 0.5, 0.0, 0.5, 0.0, 0.0, 1.0, 0.0, 1.0, 0.5, 0.0, 0.5, 0.0, 0.0, 0.5, 0.0, 0.5, 1.0, 0.0, 1.0])
me_x.materials.append(mat_f7c39c)
me_x.materials.append(mat_ffffff)
me_x.materials.append(mat_7177bc)
me_x.materials.append(mat_94adda)
me_x.materials.append(mat_ff9900)
me_x.materials.append(mat_114d97)
me_x.use_remesh_preserve_volume = False
me_x.use_remesh_preserve_attributes = False
me_x.use_mirror_vertex_groups = False
me_x.update()
arm_x = bpy.data.armatures.new('アーマチュア')  # bones are not reproduced

# ---- objects
ob_x = bpy.data.objects.new('アーマチュア', arm_x)
ob_x_1 = bpy.data.objects.new('立方体', me_x)

# ---- transforms, parenting, visibility, modifiers, constraints
ob_x.location = (0.0, 0.0, -0.7019)
ob_x.scale = (0.4794, 0.4794, 0.4794)
ob_x.hide_viewport = True
ob_x.show_in_front = True
ob_x.lineart.crease_threshold = 0.0
ob_x_1.parent = ob_x
ob_x_1.matrix_parent_inverse = Matrix(((2.086, 0.0, 0.0, 0.0), (0.0, 2.086, 0.0, 0.0), (0.0, 0.0, 2.086, 1.464), (0.0, 0.0, 0.0, 1.0)))
ob_x_1.location = (0.0, -0.2023, -0.4425)
ob_x_1.scale = (0.716, 0.3789, 1.0)
ob_x_1.lineart.crease_threshold = 0.0
_vg = ob_x_1.vertex_groups.new(name='Hips')
for _i, _w in zip([42, 45, 149, 164, 175, 179, 182, 183, 312, 314, 315, 316, 334, 336, 337, 338, 351, 354, 355, 356, 357, 358], [0.089, 0.1234, 0.1109, 0.8033, 0.1117, 0.09092, 0.5519, 0.1276, 0.02077, 0.07454, 0.03776, 0.07507, 0.01581, 0.07717, 0.03256, 0.07609, 0.6016, 0.4265, 0.08075, 0.08148, 0.07654, 0.07689]): _vg.add([_i], _w, 'REPLACE')
_vg = ob_x_1.vertex_groups.new(name='Spine')
for _i, _w in zip([0, 2, 3, 4, 5, 6, 9, 12, 16, 21, 22, 122, 123, 124, 126, 127, 128, 129, 130, 131, 132, 133, 134, 135, 136, 137, 140, 141, 144, 148, 149, 150, 155, 156, 163, 175, 182, 305, 306, 307, 308, 309, 310, 311, 312, 313, 315, 327, 328, 329, 330, 331, 332, 333, 334, 335, 337, 349, 350, 351, 352, 353, 354, 355, 356, 357, 358, 359, 364, 365, 368, 378, 379], [0.01351, 0.03663, 0.05397, 0.03453, 0.01148, 0.05865, 0.08168, 0.67, 0.6743, 0.1142, 0.1165, 0.09147, 0.04526, 0.01167, 0.03956, 0.03355, 0.06646, 0.08476, 0.1317, 0.04888, 0.6384, 0.0188, 0.04631, 0.1718, 0.2718, 0.05613, 0.8725, 0.08212, 0.637, 0.7506, 0.6004, 0.6562, 0.1214, 0.1146, 0.8266, 0.5038, 0.0003617, 0.04166, 0.03997, 0.07496, 0.1385, 0.1896, 0.6594, 0.7582, 0.1925, 0.7841, 0.203, 0.04135, 0.03355, 0.09247, 0.1391, 0.1874, 0.6574, 0.7397, 0.1878, 0.7779, 0.1976, 0.02365, 0.02081, 0.1231, 0.0323, 0.0259, 0.1542, 0.06906, 0.05307, 0.06746, 0.05169, 0.007132, 0.08575, 0.6219, 0.1084, 0.0332, 0.02263]): _vg.add([_i], _w, 'REPLACE')
_vg = ob_x_1.vertex_groups.new(name='Chest')
for _i, _w in zip([6, 9, 12, 16, 21, 22, 132, 137, 140, 141, 144, 148, 149, 150, 155, 156, 163, 175, 309, 310, 311, 312, 313, 315, 331, 332, 333, 334, 335, 337, 349, 350, 351, 352, 353, 354, 355, 356, 357, 358, 364, 365, 368, 379], [0.04218, 0.04146, 0.6687, 0.6527, 0.1146, 0.1311, 0.0509, 0.0421, 0.8721, 0.04146, 0.668, 0.1158, 0.1232, 0.6522, 0.1115, 0.1332, 0.6926, 0.1714, 0.07576, 0.1089, 0.7548, 0.1051, 0.6832, 0.1387, 0.07575, 0.109, 0.7546, 0.1067, 0.6832, 0.1414, 0.03488, 0.03457, 0.03126, 0.0373, 0.03891, 0.05963, 0.04208, 0.03018, 0.04425, 0.02979, 0.04178, 0.6601, 0.1223, 0.03811]): _vg.add([_i], _w, 'REPLACE')
_vg = ob_x_1.vertex_groups.new(name='UpperChest')
for _i, _w in zip([9, 16, 122, 123, 126, 129, 130, 132, 134, 135, 136, 140, 141, 148, 150, 163, 305, 306, 307, 308, 309, 310, 313, 327, 328, 329, 330, 331, 332, 335, 364, 365, 378], [0.04988, 0.009925, 0.07853, 0.007792, 0.0001012, 0.01606, 0.04616, 0.6777, 0.009585, 0.05955, 0.08497, 0.0142, 0.0499, 0.613, 0.01009, 0.09894, 0.01008, 0.001028, 0.01506, 0.08463, 0.1359, 0.5377, 0.08554, 0.01004, 0.0008338, 0.01374, 0.08455, 0.1359, 0.5375, 0.08564, 0.02495, 0.005043, 0.007286]): _vg.add([_i], _w, 'REPLACE')
_vg = ob_x_1.vertex_groups.new(name='Neck')
for _i, _w in zip([0, 1, 2, 3, 4, 122, 123, 124, 125, 126, 127, 128, 129, 130, 131, 132, 134, 135, 136, 285, 286, 287, 288, 289, 290, 291, 292, 293, 294, 295, 296, 305, 306, 307, 308, 327, 328, 329, 359, 378], [0.1497, 0.005417, 0.5356, 0.4485, 0.1191, 0.5499, 0.4344, 0.1697, 0.01246, 0.4497, 0.3342, 0.3181, 0.3134, 0.1941, 0.08532, 0.06428, 0.4316, 0.1497, 0.01511, 0.9362, 0.01751, 0.903, 0.01382, 0.955, 0.01889, 0.9633, 0.01652, 0.9559, 0.01893, 0.9034, 0.01385, 0.1282, 0.2667, 0.2613, 0.01376, 0.1302, 0.2704, 0.1582, 0.1476, 0.3067]): _vg.add([_i], _w, 'REPLACE')
_vg = ob_x_1.vertex_groups.new(name='Head')
for _i, _w in zip([62, 63, 64, 65, 66, 67, 68, 69, 70, 71, 72, 73, 74, 75, 76, 77, 78, 79, 80, 81, 82, 83, 84, 85, 86, 87, 88, 89, 90, 91, 92, 93, 94, 95, 96, 97, 98, 99, 100, 101, 102, 103, 104, 105, 106, 107, 108, 109, 110, 111, 112, 113, 114, 115, 116, 117, 118, 119, 120, 121, 200, 201, 202, 203, 204, 205, 206, 207, 208, 209, 210, 211, 212, 213, 214, 215, 216, 217, 218, 219, 220, 221, 222, 223, 224, 225, 226, 227, 228, 229, 230, 231, 232, 233, 234, 235, 236, 237, 238, 239, 240, 241, 242, 243, 244, 245, 246, 247, 248, 249, 250, 251, 252, 253, 254, 255, 256, 257, 258, 259, 260, 261, 262, 263, 264, 265, 266, 267, 268, 269, 270, 271, 272, 273, 274, 275, 276, 277, 278, 279, 280, 281, 282, 283, 284, 285, 286, 287, 288, 289, 290, 291, 292, 293, 294, 295, 296, 297, 298, 299, 300, 301, 302, 303, 304], [1.0, 1.0, 1.0, 1.0, 1.0, 1.0, 1.0, 1.0, 1.0, 1.0, 1.0, 1.0, 1.0, 1.0, 1.0, 1.0, 1.0, 1.0, 1.0, 1.0, 1.0, 1.0, 1.0, 1.0, 1.0, 1.0, 1.0, 1.0, 1.0, 1.0, 1.0, 1.0, 1.0, 1.0, 1.0, 1.0, 1.0, 1.0, 1.0, 1.0, 1.0, 1.0, 1.0, 1.0, 1.0, 1.0, 1.0, 1.0, 1.0, 1.0, 1.0, 1.0, 1.0, 1.0, 1.0, 1.0, 1.0, 1.0, 1.0, 1.0, 1.0, 1.0, 1.0, 1.0, 1.0, 1.0, 1.0, 1.0, 1.0, 1.0, 1.0, 1.0, 1.0, 1.0, 1.0, 1.0, 1.0, 1.0, 1.0, 1.0, 1.0, 1.0, 1.0, 1.0, 1.0, 1.0, 1.0, 1.0, 1.0, 1.0, 1.0, 1.0, 1.0, 1.0, 1.0, 1.0, 1.0, 1.0, 1.0, 1.0, 1.0, 1.0, 1.0, 1.0, 1.0, 1.0, 1.0, 1.0, 1.0, 1.0, 1.0, 1.0, 1.0, 1.0, 1.0, 1.0, 1.0, 1.0, 1.0, 1.0, 1.0, 1.0, 1.0, 1.0, 1.0, 1.0, 1.0, 1.0, 1.0, 1.0, 1.0, 1.0, 1.0, 1.0, 1.0, 1.0, 1.0, 1.0, 1.0, 1.0, 1.0, 1.0, 1.0, 1.0, 1.0, 0.06384, 0.9662, 0.09704, 0.9681, 0.03994, 0.9656, 0.02342, 0.9667, 0.03829, 0.9655, 0.09665, 0.9681, 1.0, 1.0, 1.0, 1.0, 1.0, 1.0, 1.0, 1.0]): _vg.add([_i], _w, 'REPLACE')
_vg = ob_x_1.vertex_groups.new(name='Shoulder.L')
for _i, _w in zip([0, 1, 2, 3, 4, 5, 6, 7, 8, 9, 11, 12, 16, 17, 122, 123, 124, 126, 127, 128, 129, 130, 131, 132, 134, 135, 136, 140, 148, 163, 305, 306, 307, 308, 309, 310, 311, 313, 327, 328, 329, 330, 331, 332, 359, 378], [0.7287, 0.936, 0.2505, 0.3201, 0.7555, 0.9354, 0.8786, 0.9569, 0.9531, 0.8584, 0.004085, 0.153, 0.1386, 0.004779, 0.1803, 0.2678, 0.09023, 0.2406, 0.1565, 0.1933, 0.2815, 0.3217, 0.08512, 0.1441, 0.2728, 0.3276, 0.3442, 0.007113, 0.1078, 0.0006081, 0.7719, 0.5349, 0.4889, 0.7324, 0.7425, 0.2693, 0.1115, 0.05563, 0.05135, 0.1452, 0.1906, 0.09214, 0.0112, 0.01869, 0.07703, 0.1349]): _vg.add([_i], _w, 'REPLACE')
_vg = ob_x_1.vertex_groups.new(name='UpperArm.L')
for _i, _w in zip([1, 5, 6, 7, 8, 9, 10, 11, 13, 15, 17, 23, 310], [0.2104, 0.2097, 0.05027, 0.4232, 0.4271, 0.03971, 0.9583, 0.951, 0.9488, 0.01772, 0.948, 0.009818, 0.0006819]): _vg.add([_i], _w, 'REPLACE')
_vg = ob_x_1.vertex_groups.new(name='LowerArm.L')
for _i, _w in zip([14, 15, 18, 20, 23, 25], [0.0698, 0.8368, 0.0587, 0.04141, 0.8615, 0.05146]): _vg.add([_i], _w, 'REPLACE')
_vg = ob_x_1.vertex_groups.new(name='Hand.L')
for _i, _w in zip([14, 15, 19, 20, 23, 25, 26, 27, 28, 31, 32, 33, 34, 35, 36, 39, 40, 41], [0.02598, 0.03237, 0.77, 0.9257, 0.01827, 0.8658, 0.01004, 0.9823, 0.9945, 0.1775, 0.006346, 0.1179, 0.9373, 0.9985, 0.999, 0.9863, 0.9939, 0.9985]): _vg.add([_i], _w, 'REPLACE')
_vg = ob_x_1.vertex_groups.new(name='Shoulder.R')
for _i, _w in zip([0, 2, 3, 4, 122, 123, 124, 125, 126, 127, 128, 129, 130, 131, 132, 133, 134, 135, 136, 137, 138, 139, 140, 141, 142, 143, 144, 145, 148, 150, 151, 163, 305, 306, 307, 308, 309, 310, 327, 328, 329, 330, 331, 332, 333, 335, 359, 360, 361, 362, 364, 365, 366, 378], [0.08721, 0.1695, 0.1759, 0.0808, 0.1773, 0.2493, 0.7056, 0.927, 0.2639, 0.466, 0.4203, 0.3185, 0.35, 0.7775, 0.1444, 0.9335, 0.2465, 0.3484, 0.3487, 0.8812, 0.9511, 0.9357, 0.01018, 0.8578, 0.001421, 0.02408, 0.1658, 0.007249, 0.109, 0.1446, 0.03463, 0.002592, 0.05201, 0.1521, 0.1726, 0.09207, 0.01128, 0.0193, 0.77, 0.5415, 0.5561, 0.7404, 0.7438, 0.2721, 0.1206, 0.05876, 0.7444, 0.9446, 0.9557, 0.01323, 0.7828, 0.1698, 0.03293, 0.5152]): _vg.add([_i], _w, 'REPLACE')
_vg = ob_x_1.vertex_groups.new(name='UpperArm.R')
for _i, _w in zip([124, 125, 137, 138, 139, 141, 142, 143, 145, 147, 151, 157, 327, 360, 361, 362, 363, 364, 366, 369], [0.0001129, 0.3941, 0.1167, 0.5669, 0.3995, 0.09169, 0.9836, 0.9327, 0.9405, 0.02883, 0.9218, 0.02419, 0.001709, 0.4, 0.5084, 0.9803, 0.03348, 0.1423, 0.9205, 0.02402]): _vg.add([_i], _w, 'REPLACE')
_vg = ob_x_1.vertex_groups.new(name='LowerArm.R')
for _i, _w in zip([143, 146, 147, 151, 152, 154, 157, 159, 362, 363, 366, 367, 369, 372], [0.005026, 0.08257, 0.8619, 0.005921, 0.07247, 0.06878, 0.8734, 0.06769, 0.006203, 0.776, 0.002387, 0.06015, 0.8051, 0.05407]): _vg.add([_i], _w, 'REPLACE')
_vg = ob_x_1.vertex_groups.new(name='Hand.R')
for _i, _w in zip([146, 147, 153, 154, 157, 159, 160, 161, 162, 167, 168, 169, 170, 171, 172, 176, 177, 178, 363, 367, 369, 370, 372, 373, 375, 376], [0.03153, 0.05471, 0.7468, 0.9096, 0.05069, 0.8928, 0.01177, 0.9765, 0.9909, 0.1988, 0.01682, 0.1202, 0.9401, 0.9965, 0.9977, 0.9871, 0.9923, 0.9972, 0.04846, 0.8921, 0.03062, 0.9894, 0.8218, 0.9983, 0.9775, 0.9972]): _vg.add([_i], _w, 'REPLACE')
_vg = ob_x_1.vertex_groups.new(name='ThumbProximal.R')
for _i, _w in zip([146, 147, 152, 153, 157, 158, 167, 363, 367, 369, 372], [0.8716, 0.06879, 0.8715, 0.071, 0.05729, 0.05477, 0.07108, 0.4702, 0.0355, 0.4644, 0.03554]): _vg.add([_i], _w, 'REPLACE')
_vg = ob_x_1.vertex_groups.new(name='MiddleProximal.R')
for _i, _w in zip([153, 154, 159, 161, 162, 167, 170, 171, 172, 176, 177, 178, 367, 370, 372, 373, 375, 376], [0.04861, 0.02344, 0.03102, 0.9131, 0.915, 0.055, 0.9089, 0.2971, 0.2987, 0.907, 0.1557, 0.1612, 0.03602, 0.914, 0.04301, 0.2979, 0.9079, 0.1584]): _vg.add([_i], _w, 'REPLACE')
_vg = ob_x_1.vertex_groups.new(name='ThumbDistal.R')
for _i, _w in zip([158, 160, 168, 169], [0.1981, 0.9401, 0.07404, 0.1859]): _vg.add([_i], _w, 'REPLACE')
_vg = ob_x_1.vertex_groups.new(name='ThumbProximal.R')
for _i, _w in zip([146, 147, 152, 153, 157, 158, 167, 363, 367, 369, 372], [0.8694, 0.06865, 0.8727, 0.07014, 0.05734, 0.06051, 0.06998, 0.469, 0.03507, 0.465, 0.03499]): _vg.add([_i], _w, 'REPLACE')
_vg = ob_x_1.vertex_groups.new(name='UpperLeg.L')
for _i, _w in zip([12, 16, 21, 22, 29, 30, 37, 38, 42, 43, 44, 45, 46, 47, 48, 51, 55, 140, 149, 163, 164, 175, 182, 311, 312, 313, 314, 315, 316, 317, 318, 319, 334, 337, 338, 349, 350, 351, 354, 355, 356, 357], [0.1563, 0.1648, 0.8448, 0.8395, 0.9426, 0.941, 0.8739, 0.8526, 0.5028, 0.09502, 0.08169, 0.6837, 0.07211, 0.03326, 0.04834, 0.0008808, 0.001832, 0.004076, 0.1391, 0.05104, 0.08112, 0.1832, 0.1558, 0.1017, 0.7252, 0.1193, 0.8832, 0.69, 0.8474, 0.8569, 0.8789, 0.08771, 0.006408, 0.03597, 1.857e-05, 0.9267, 0.9299, 0.1338, 0.1928, 0.7929, 0.8342, 0.02394]): _vg.add([_i], _w, 'REPLACE')
_vg = ob_x_1.vertex_groups.new(name='LowerLeg.L')
for _i, _w in zip([42, 44, 45, 46, 48, 51, 57, 182, 317, 318, 320, 322], [0.2876, 0.02034, 0.08216, 0.08187, 0.2583, 0.1065, 0.0616, 0.03958, 0.02239, 0.002889, 0.3128, 0.08406]): _vg.add([_i], _w, 'REPLACE')
_vg = ob_x_1.vertex_groups.new(name='Foot.L')
for _i, _w in zip([37, 38, 42, 43, 44, 45, 46, 47, 48, 49, 50, 51, 52, 53, 54, 55, 56, 57, 58, 59, 60, 61, 317, 318, 319, 320, 321, 322, 323, 324, 325, 326], [0.0907, 0.07754, 0.0763, 0.7505, 0.4682, 0.05544, 0.7017, 0.425, 0.3618, 0.6758, 0.6435, 0.3789, 0.6709, 0.729, 0.5331, 0.4772, 0.3532, 0.5102, 0.3153, 0.2755, 0.7043, 0.3171, 0.03612, 0.07237, 0.8217, 0.324, 0.4987, 0.127, 0.01335, 0.08298, 0.4969, 0.001014]): _vg.add([_i], _w, 'REPLACE')
_vg = ob_x_1.vertex_groups.new(name='Toes.L')
for _i, _w in zip([43, 46, 47, 49, 50, 52, 53, 54, 55, 56, 57, 58, 59, 60, 61, 319, 321, 323, 325, 326], [0.03844, 0.02797, 0.02067, 0.2617, 0.3156, 0.2894, 0.2034, 0.4339, 0.07197, 0.6154, 0.0325, 0.6658, 0.7084, 0.2354, 0.6552, 0.06172, 0.4943, 0.9675, 0.4999, 0.9739]): _vg.add([_i], _w, 'REPLACE')
_vg = ob_x_1.vertex_groups.new(name='UpperLeg.R')
for _i, _w in zip([140, 144, 149, 150, 155, 156, 163, 164, 165, 166, 173, 174, 175, 179, 180, 181, 182, 183, 184, 185, 186, 193, 312, 315, 333, 334, 335, 336, 337, 338, 339, 340, 341, 351, 352, 353, 354, 355, 357, 358, 365, 368, 371, 374, 377, 379], [0.00334, 0.1653, 0.1373, 0.1726, 0.8303, 0.8399, 0.05096, 0.08009, 0.9323, 0.9394, 0.8742, 0.8438, 0.1805, 0.5033, 0.1188, 0.1121, 0.1536, 0.673, 0.07569, 0.0618, 0.0455, 0.02549, 0.007598, 0.03887, 0.1078, 0.7308, 0.1216, 0.8785, 0.6987, 0.8464, 0.8523, 0.8846, 0.08907, 0.1323, 0.918, 0.9248, 0.191, 0.0262, 0.8003, 0.8397, 0.1766, 0.8494, 0.9429, 0.851, 0.1536, 0.9327]): _vg.add([_i], _w, 'REPLACE')
_vg = ob_x_1.vertex_groups.new(name='LowerLeg.R')
for _i, _w in zip([173, 174, 179, 180, 181, 182, 183, 184, 185, 186, 189, 193, 195, 339, 340, 342, 344, 374, 377], [0.01054, 0.0673, 0.2862, 0.1558, 0.4497, 0.03773, 0.08738, 0.1041, 0.2007, 0.2585, 0.1266, 0.1222, 0.0741, 0.03984, 0.003749, 0.3207, 0.103, 0.0631, 0.3924]): _vg.add([_i], _w, 'REPLACE')
_vg = ob_x_1.vertex_groups.new(name='Foot.R')
for _i, _w in zip([173, 179, 180, 181, 183, 184, 185, 186, 187, 188, 189, 190, 191, 192, 193, 194, 195, 196, 197, 198, 199, 339, 340, 341, 342, 343, 344, 346, 347, 377], [0.01147, 0.07045, 0.2083, 0.1343, 0.05485, 0.6517, 0.2267, 0.3616, 0.5984, 0.5644, 0.3634, 0.5629, 0.7023, 0.4964, 0.3567, 0.3239, 0.4957, 0.2778, 0.2475, 0.6887, 0.296, 0.02355, 0.06036, 0.7405, 0.3175, 0.1077, 0.1094, 0.0715, 0.4966, 0.1177]): _vg.add([_i], _w, 'REPLACE')
_vg = ob_x_1.vertex_groups.new(name='Toes.R')
for _i, _w in zip([180, 184, 185, 187, 188, 190, 191, 192, 193, 194, 195, 196, 197, 198, 199, 341, 343, 345, 347, 348], [0.06622, 0.05359, 0.03484, 0.3331, 0.327, 0.3045, 0.2294, 0.439, 0.07791, 0.6426, 0.04304, 0.6693, 0.711, 0.2499, 0.6749, 0.1025, 0.873, 0.9851, 0.5, 0.9758]): _vg.add([_i], _w, 'REPLACE')
_vg = ob_x_1.vertex_groups.new(name='ThumbIntermediate.R')
for _i, _w in zip([153, 158, 160, 167, 168, 169, 367, 372], [0.05029, 0.7284, 0.04498, 0.06637, 0.8476, 0.756, 0.02515, 0.03318]): _vg.add([_i], _w, 'REPLACE')
_vg = ob_x_1.vertex_groups.new(name='ThumbDistal.R')
_vg = ob_x_1.vertex_groups.new(name='Hand.R')
for _i, _w in zip([146, 147, 152, 154, 157, 159, 363, 367, 369, 372], [0.06223, 0.8795, 0.05897, 0.01791, 0.897, 0.01926, 0.4709, 0.008954, 0.478, 0.009631]): _vg.add([_i], _w, 'REPLACE')
_vg = ob_x_1.vertex_groups.new(name='MiddleProximal.R.001')
for _i, _w in zip([146, 147, 152, 153, 154, 159, 161, 162, 167, 168, 169, 170, 176, 363, 367, 369, 370, 372, 375], [0.007819, 0.004549, 0.005957, 0.8084, 0.9192, 0.9064, 0.02613, 0.03717, 0.7871, 0.06411, 0.05338, 0.03354, 0.04666, 0.006184, 0.8638, 0.002979, 0.03165, 0.8468, 0.0401]): _vg.add([_i], _w, 'REPLACE')
_vg = ob_x_1.vertex_groups.new(name='MiddleIntermediate.R.001')
for _i, _w in zip([153, 154, 159, 161, 162, 167, 170, 171, 172, 176, 177, 178, 367, 370, 372, 373, 375, 376], [0.04898, 0.01892, 0.03048, 0.9096, 0.9029, 0.05533, 0.8976, 0.09229, 0.1249, 0.8918, 0.1073, 0.1371, 0.03395, 0.9062, 0.0429, 0.1086, 0.8947, 0.1222]): _vg.add([_i], _w, 'REPLACE')
_vg = ob_x_1.vertex_groups.new(name='MiddleDistal.R.001')
for _i, _w in zip([161, 162, 170, 171, 172, 176, 177, 178, 370, 373, 375, 376], [0.04346, 0.05109, 0.05336, 0.903, 0.8685, 0.05735, 0.8869, 0.8554, 0.04727, 0.8858, 0.05535, 0.8711]): _vg.add([_i], _w, 'REPLACE')
_vg = ob_x_1.vertex_groups.new(name='Thumb.L')
for _i, _w in zip([14, 15, 18, 19, 20, 23, 24, 25, 26, 31, 32, 33, 34], [0.8751, 0.0872, 0.9106, 0.226, 0.003244, 0.07354, 0.9864, 0.08067, 0.9652, 0.8124, 0.9714, 0.8826, 0.06152]): _vg.add([_i], _w, 'REPLACE')
_vg = ob_x_1.vertex_groups.new(name='Thumb.R')
for _i, _w in zip([146, 147, 152, 153, 157, 158, 159, 160, 167, 168, 169, 170, 363, 367, 369, 372], [0.8581, 0.03481, 0.8918, 0.246, 0.02395, 0.9834, 0.02255, 0.9633, 0.7885, 0.966, 0.88, 0.05832, 0.1315, 0.03868, 0.1159, 0.1213]): _vg.add([_i], _w, 'REPLACE')
_vg = ob_x_1.vertex_groups.new(name='root')
_vg = ob_x_1.vertex_groups.new(name='Leg.L')
for _i, _w in zip([38, 43, 44, 45, 46, 47, 48, 51, 53, 55, 57, 60, 317, 320, 322, 324], [0.0481, 0.1011, 0.4008, 0.02585, 0.09082, 0.4809, 0.3156, 0.4669, 0.005233, 0.4129, 0.369, 0.02427, 0.02917, 0.3471, 0.7743, 0.8789]): _vg.add([_i], _w, 'REPLACE')
_vg = ob_x_1.vertex_groups.new(name='Leg.R')
for _i, _w in zip([173, 174, 180, 181, 183, 184, 185, 186, 187, 188, 189, 190, 191, 192, 193, 195, 196, 197, 198, 339, 341, 342, 344, 346, 374, 377], [0.05033, 0.05019, 0.4494, 0.2866, 0.02807, 0.09938, 0.4676, 0.3178, 0.005739, 0.07741, 0.4579, 0.1021, 0.01503, 0.03869, 0.4049, 0.3667, 0.0292, 0.01114, 0.02892, 0.03061, 0.0336, 0.3451, 0.7708, 0.8801, 0.05, 0.3163]): _vg.add([_i], _w, 'REPLACE')
_vg = ob_x_1.vertex_groups.new(name='Arm.L')
for _i, _w in zip([6, 9, 10, 11, 13, 17, 23], [0.03952, 0.03246, 0.08582, 0.1006, 0.8925, 0.8945, 0.005227]): _vg.add([_i], _w, 'REPLACE')
_vg = ob_x_1.vertex_groups.new(name='Arm.R')
for _i, _w in zip([137, 141, 142, 143, 144, 145, 150, 151, 155, 157, 333, 362, 364, 365, 366, 369], [0.05069, 0.03741, 0.09541, 0.1335, 0.2355, 0.8819, 0.0453, 0.8446, 0.000608, 0.0173, 0.06382, 0.05074, 0.1189, 0.1351, 0.9317, 0.02126]): _vg.add([_i], _w, 'REPLACE')
_m = ob_x_1.modifiers.new('Subsurf', 'SUBSURF')
_m.uv_smooth = 'PRESERVE_CORNERS'
_m.quality = 1
_m.render_levels = 1
_m.show_only_control_edges = False
_m = ob_x_1.modifiers.new('アーマチュア', 'ARMATURE')
_m.object = ob_x

# ---- collection membership
col_collection_1.objects.link(ob_x)
col_collection_1.objects.link(ob_x_1)

# ---- scene / render settings (as saved in the file)
scene.frame_start = 1; scene.frame_end = 20; scene.frame_set(1)
scene.render.engine = 'BLENDER_EEVEE_NEXT'
scene.render.resolution_percentage = 50
scene.render.dither_intensity = 0.0
scene.cycles.use_denoising = False
scene.cycles.samples = 128
scene.cycles.sampling_pattern = 'TABULATED_SOBOL'
scene.cycles.use_adaptive_sampling = False
scene.cycles.use_light_tree = False
scene.cycles.blur_glossy = 0.0
scene.cycles.sample_clamp_indirect = 0.0
scene.view_settings.view_transform = 'Standard'
bpy.context.view_layer.update()

# ---- added for rendering (the .blend has no active camera and no usable light): camera, sun
cam_auto = bpy.data.cameras.new('AutoCamera')
cam_auto.lens = 50.0
cam_auto.sensor_width = 36.0
cam_auto.clip_end = 1000.0
ob_auto_camera = bpy.data.objects.new('AutoCamera', cam_auto)
scene.collection.objects.link(ob_auto_camera)
ob_auto_camera.location = (5.94633, -8.97341, 6.51172)
ob_auto_camera.rotation_euler = (1.09748, -7.21219e-08, 0.694738)
scene.camera = ob_auto_camera
light_auto_sun = bpy.data.lights.new('AutoSun', 'SUN')
light_auto_sun.energy = 3.0
light_auto_sun.angle = 0.0523599
ob_auto_sun = bpy.data.objects.new('AutoSun', light_auto_sun)
scene.collection.objects.link(ob_auto_sun)
ob_auto_sun.rotation_euler = (0.872665, 0.174533, 0.523599)
bpy.context.view_layer.update()
